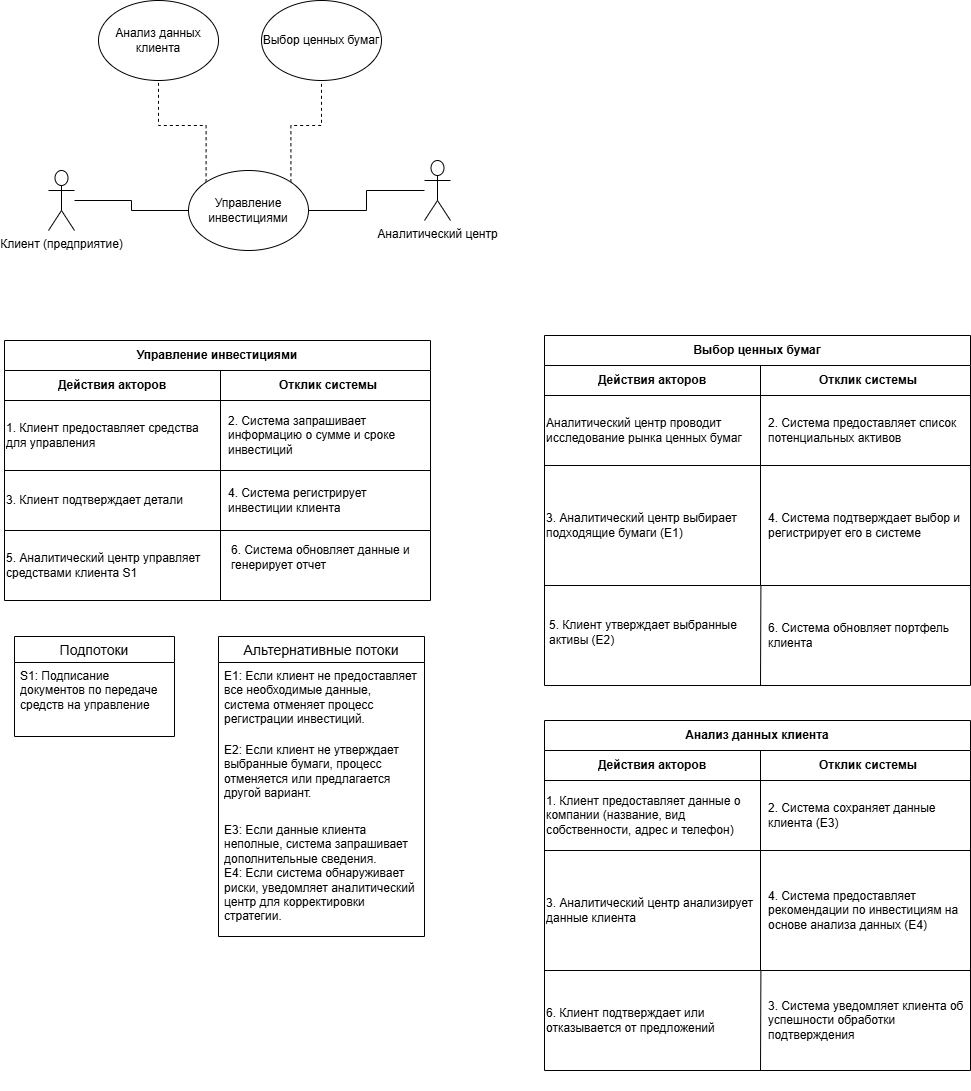

The diagram above was exported from draw.io. Its source (the exported page's mxGraphModel, read from the mxfile embedded in the PNG):
<mxGraphModel dx="1290" dy="1734" grid="1" gridSize="10" guides="1" tooltips="1" connect="1" arrows="1" fold="1" page="1" pageScale="1" pageWidth="827" pageHeight="1169" math="0" shadow="0">
  <root>
    <mxCell id="0" />
    <mxCell id="1" parent="0" />
    <mxCell id="o8sC5GaLtU6hTL6lJS_F-1" style="edgeStyle=orthogonalEdgeStyle;rounded=0;orthogonalLoop=1;jettySize=auto;html=1;entryX=0;entryY=0.5;entryDx=0;entryDy=0;endArrow=none;endFill=0;" parent="1" source="o8sC5GaLtU6hTL6lJS_F-2" target="o8sC5GaLtU6hTL6lJS_F-5" edge="1">
      <mxGeometry relative="1" as="geometry" />
    </mxCell>
    <mxCell id="o8sC5GaLtU6hTL6lJS_F-2" value="Клиент (предприятие)" style="shape=umlActor;verticalLabelPosition=bottom;verticalAlign=top;html=1;outlineConnect=0;" parent="1" vertex="1">
      <mxGeometry x="154" y="50" width="26" height="60" as="geometry" />
    </mxCell>
    <mxCell id="o8sC5GaLtU6hTL6lJS_F-3" style="edgeStyle=orthogonalEdgeStyle;rounded=0;orthogonalLoop=1;jettySize=auto;html=1;exitX=0;exitY=0;exitDx=0;exitDy=0;entryX=0.5;entryY=1;entryDx=0;entryDy=0;endArrow=none;endFill=0;dashed=1;" parent="1" source="o8sC5GaLtU6hTL6lJS_F-5" target="o8sC5GaLtU6hTL6lJS_F-23" edge="1">
      <mxGeometry relative="1" as="geometry" />
    </mxCell>
    <mxCell id="o8sC5GaLtU6hTL6lJS_F-4" style="edgeStyle=orthogonalEdgeStyle;rounded=0;orthogonalLoop=1;jettySize=auto;html=1;exitX=1;exitY=0;exitDx=0;exitDy=0;entryX=0.5;entryY=1;entryDx=0;entryDy=0;endArrow=none;endFill=0;dashed=1;" parent="1" source="o8sC5GaLtU6hTL6lJS_F-5" target="o8sC5GaLtU6hTL6lJS_F-22" edge="1">
      <mxGeometry relative="1" as="geometry" />
    </mxCell>
    <mxCell id="o8sC5GaLtU6hTL6lJS_F-71" style="edgeStyle=orthogonalEdgeStyle;rounded=0;orthogonalLoop=1;jettySize=auto;html=1;exitX=1;exitY=0.5;exitDx=0;exitDy=0;endArrow=none;endFill=0;" parent="1" source="o8sC5GaLtU6hTL6lJS_F-5" target="o8sC5GaLtU6hTL6lJS_F-70" edge="1">
      <mxGeometry relative="1" as="geometry" />
    </mxCell>
    <mxCell id="o8sC5GaLtU6hTL6lJS_F-5" value="Управление инвестициями" style="ellipse;whiteSpace=wrap;html=1;" parent="1" vertex="1">
      <mxGeometry x="294" y="50" width="120" height="80" as="geometry" />
    </mxCell>
    <mxCell id="o8sC5GaLtU6hTL6lJS_F-6" value="Альтернативные потоки" style="swimlane;fontStyle=0;childLayout=stackLayout;horizontal=1;startSize=26;horizontalStack=0;resizeParent=1;resizeParentMax=0;resizeLast=0;collapsible=1;marginBottom=0;align=center;fontSize=14;" parent="1" vertex="1">
      <mxGeometry x="324" y="516" width="206" height="300" as="geometry" />
    </mxCell>
    <mxCell id="o8sC5GaLtU6hTL6lJS_F-7" value="E1:&amp;nbsp;&lt;span style=&quot;background-color: initial;&quot;&gt;Если клиент не предоставляет все необходимые данные, система отменяет процесс регистрации инвестиций.&amp;nbsp;&lt;/span&gt;" style="text;strokeColor=none;fillColor=none;spacingLeft=4;spacingRight=4;overflow=hidden;rotatable=0;points=[[0,0.5],[1,0.5]];portConstraint=eastwest;fontSize=12;whiteSpace=wrap;html=1;" parent="o8sC5GaLtU6hTL6lJS_F-6" vertex="1">
      <mxGeometry y="26" width="206" height="74" as="geometry" />
    </mxCell>
    <mxCell id="o8sC5GaLtU6hTL6lJS_F-8" value="E2: Если клиент не утверждает выбранные бумаги, процесс отменяется или предлагается другой вариант." style="text;strokeColor=none;fillColor=none;spacingLeft=4;spacingRight=4;overflow=hidden;rotatable=0;points=[[0,0.5],[1,0.5]];portConstraint=eastwest;fontSize=12;whiteSpace=wrap;html=1;" parent="o8sC5GaLtU6hTL6lJS_F-6" vertex="1">
      <mxGeometry y="100" width="206" height="80" as="geometry" />
    </mxCell>
    <mxCell id="o8sC5GaLtU6hTL6lJS_F-9" value="E3: Если данные клиента неполные, система запрашивает дополнительные сведения.&lt;div&gt;E4: Если система обнаруживает риски, уведомляет аналитический центр для корректировки стратегии.&lt;/div&gt;" style="text;strokeColor=none;fillColor=none;spacingLeft=4;spacingRight=4;overflow=hidden;rotatable=0;points=[[0,0.5],[1,0.5]];portConstraint=eastwest;fontSize=12;whiteSpace=wrap;html=1;" parent="o8sC5GaLtU6hTL6lJS_F-6" vertex="1">
      <mxGeometry y="180" width="206" height="120" as="geometry" />
    </mxCell>
    <mxCell id="o8sC5GaLtU6hTL6lJS_F-10" value="Подпотоки" style="swimlane;fontStyle=0;childLayout=stackLayout;horizontal=1;startSize=26;horizontalStack=0;resizeParent=1;resizeParentMax=0;resizeLast=0;collapsible=1;marginBottom=0;align=center;fontSize=14;" parent="1" vertex="1">
      <mxGeometry x="120" y="516" width="160" height="100" as="geometry" />
    </mxCell>
    <mxCell id="o8sC5GaLtU6hTL6lJS_F-11" value="S1:&amp;nbsp;&lt;span style=&quot;background-color: initial;&quot;&gt;Подписание документов по передаче средств на управление&lt;/span&gt;" style="text;strokeColor=none;fillColor=none;spacingLeft=4;spacingRight=4;overflow=hidden;rotatable=0;points=[[0,0.5],[1,0.5]];portConstraint=eastwest;fontSize=12;whiteSpace=wrap;html=1;" parent="o8sC5GaLtU6hTL6lJS_F-10" vertex="1">
      <mxGeometry y="26" width="160" height="74" as="geometry" />
    </mxCell>
    <mxCell id="o8sC5GaLtU6hTL6lJS_F-12" value="Управление инвестициями" style="shape=table;startSize=30;container=1;collapsible=1;childLayout=tableLayout;fixedRows=1;rowLines=0;fontStyle=1;align=center;resizeLast=1;html=1;whiteSpace=wrap;" parent="1" vertex="1">
      <mxGeometry x="110" y="220" width="426" height="190" as="geometry" />
    </mxCell>
    <mxCell id="o8sC5GaLtU6hTL6lJS_F-13" value="" style="shape=tableRow;horizontal=0;startSize=0;swimlaneHead=0;swimlaneBody=0;fillColor=none;collapsible=0;dropTarget=0;points=[[0,0.5],[1,0.5]];portConstraint=eastwest;top=0;left=0;right=0;bottom=1;html=1;" parent="o8sC5GaLtU6hTL6lJS_F-12" vertex="1">
      <mxGeometry y="30" width="426" height="30" as="geometry" />
    </mxCell>
    <mxCell id="o8sC5GaLtU6hTL6lJS_F-14" value="Действия акторов" style="shape=partialRectangle;connectable=0;fillColor=none;top=0;left=0;bottom=0;right=0;fontStyle=1;overflow=hidden;html=1;whiteSpace=wrap;" parent="o8sC5GaLtU6hTL6lJS_F-13" vertex="1">
      <mxGeometry width="216" height="30" as="geometry">
        <mxRectangle width="216" height="30" as="alternateBounds" />
      </mxGeometry>
    </mxCell>
    <mxCell id="o8sC5GaLtU6hTL6lJS_F-15" value="Отклик системы" style="shape=partialRectangle;connectable=0;fillColor=none;top=0;left=0;bottom=0;right=0;align=center;spacingLeft=6;fontStyle=1;overflow=hidden;html=1;whiteSpace=wrap;" parent="o8sC5GaLtU6hTL6lJS_F-13" vertex="1">
      <mxGeometry x="216" width="210" height="30" as="geometry">
        <mxRectangle width="210" height="30" as="alternateBounds" />
      </mxGeometry>
    </mxCell>
    <mxCell id="o8sC5GaLtU6hTL6lJS_F-16" value="" style="shape=tableRow;horizontal=0;startSize=0;swimlaneHead=0;swimlaneBody=0;fillColor=none;collapsible=0;dropTarget=0;points=[[0,0.5],[1,0.5]];portConstraint=eastwest;top=0;left=0;right=0;bottom=0;html=1;" parent="o8sC5GaLtU6hTL6lJS_F-12" vertex="1">
      <mxGeometry y="60" width="426" height="70" as="geometry" />
    </mxCell>
    <mxCell id="o8sC5GaLtU6hTL6lJS_F-17" value="1. Клиент предоставляет средства для управления" style="shape=partialRectangle;connectable=0;fillColor=none;top=0;left=0;bottom=0;right=0;editable=1;overflow=hidden;html=1;whiteSpace=wrap;align=left;" parent="o8sC5GaLtU6hTL6lJS_F-16" vertex="1">
      <mxGeometry width="216" height="70" as="geometry">
        <mxRectangle width="216" height="70" as="alternateBounds" />
      </mxGeometry>
    </mxCell>
    <mxCell id="o8sC5GaLtU6hTL6lJS_F-18" value="2. Система запрашивает информацию о сумме и сроке инвестиций" style="shape=partialRectangle;connectable=0;fillColor=none;top=0;left=0;bottom=0;right=0;align=left;spacingLeft=6;overflow=hidden;html=1;whiteSpace=wrap;" parent="o8sC5GaLtU6hTL6lJS_F-16" vertex="1">
      <mxGeometry x="216" width="210" height="70" as="geometry">
        <mxRectangle width="210" height="70" as="alternateBounds" />
      </mxGeometry>
    </mxCell>
    <mxCell id="o8sC5GaLtU6hTL6lJS_F-19" value="" style="shape=tableRow;horizontal=0;startSize=0;swimlaneHead=0;swimlaneBody=0;fillColor=none;collapsible=0;dropTarget=0;points=[[0,0.5],[1,0.5]];portConstraint=eastwest;top=0;left=0;right=0;bottom=0;html=1;" parent="o8sC5GaLtU6hTL6lJS_F-12" vertex="1">
      <mxGeometry y="130" width="426" height="60" as="geometry" />
    </mxCell>
    <mxCell id="o8sC5GaLtU6hTL6lJS_F-20" value="3. Клиент подтверждает детали" style="shape=partialRectangle;connectable=0;fillColor=none;top=1;left=0;bottom=0;right=0;editable=1;overflow=hidden;html=1;whiteSpace=wrap;align=left;" parent="o8sC5GaLtU6hTL6lJS_F-19" vertex="1">
      <mxGeometry width="216" height="60" as="geometry">
        <mxRectangle width="216" height="60" as="alternateBounds" />
      </mxGeometry>
    </mxCell>
    <mxCell id="o8sC5GaLtU6hTL6lJS_F-21" value="4. Система регистрирует инвестиции клиента" style="shape=partialRectangle;connectable=0;fillColor=none;top=1;left=0;bottom=0;right=0;align=left;spacingLeft=6;overflow=hidden;html=1;whiteSpace=wrap;" parent="o8sC5GaLtU6hTL6lJS_F-19" vertex="1">
      <mxGeometry x="216" width="210" height="60" as="geometry">
        <mxRectangle width="210" height="60" as="alternateBounds" />
      </mxGeometry>
    </mxCell>
    <mxCell id="o8sC5GaLtU6hTL6lJS_F-22" value="Выбор ценных бумаг" style="ellipse;whiteSpace=wrap;html=1;" parent="1" vertex="1">
      <mxGeometry x="367" y="-120" width="120" height="80" as="geometry" />
    </mxCell>
    <mxCell id="o8sC5GaLtU6hTL6lJS_F-23" value="Анализ данных клиента" style="ellipse;whiteSpace=wrap;html=1;" parent="1" vertex="1">
      <mxGeometry x="204" y="-120" width="120" height="80" as="geometry" />
    </mxCell>
    <mxCell id="o8sC5GaLtU6hTL6lJS_F-24" value="5. Аналитический центр управляет средствами клиента S1" style="shape=partialRectangle;connectable=0;fillColor=none;top=1;left=1;bottom=1;right=1;editable=1;overflow=hidden;html=1;whiteSpace=wrap;align=left;" parent="1" vertex="1">
      <mxGeometry x="110" y="410" width="216" height="70" as="geometry">
        <mxRectangle width="216" height="40" as="alternateBounds" />
      </mxGeometry>
    </mxCell>
    <mxCell id="o8sC5GaLtU6hTL6lJS_F-25" value="&lt;table&gt;&lt;tbody&gt;&lt;tr&gt;&lt;td&gt;6. Система обновляет данные и генерирует отчет&lt;/td&gt;&lt;/tr&gt;&lt;/tbody&gt;&lt;/table&gt;&lt;h4&gt;&lt;/h4&gt;" style="shape=partialRectangle;connectable=0;fillColor=none;top=1;left=1;bottom=1;right=1;align=left;spacingLeft=6;overflow=hidden;html=1;whiteSpace=wrap;" parent="1" vertex="1">
      <mxGeometry x="326" y="410" width="210" height="70" as="geometry">
        <mxRectangle width="210" height="40" as="alternateBounds" />
      </mxGeometry>
    </mxCell>
    <mxCell id="o8sC5GaLtU6hTL6lJS_F-26" value="Выбор ценных бумаг" style="shape=table;startSize=30;container=1;collapsible=1;childLayout=tableLayout;fixedRows=1;rowLines=0;fontStyle=1;align=center;resizeLast=1;html=1;whiteSpace=wrap;" parent="1" vertex="1">
      <mxGeometry x="650" y="215" width="426" height="350" as="geometry" />
    </mxCell>
    <mxCell id="o8sC5GaLtU6hTL6lJS_F-27" value="" style="shape=tableRow;horizontal=0;startSize=0;swimlaneHead=0;swimlaneBody=0;fillColor=none;collapsible=0;dropTarget=0;points=[[0,0.5],[1,0.5]];portConstraint=eastwest;top=0;left=0;right=0;bottom=1;html=1;" parent="o8sC5GaLtU6hTL6lJS_F-26" vertex="1">
      <mxGeometry y="30" width="426" height="30" as="geometry" />
    </mxCell>
    <mxCell id="o8sC5GaLtU6hTL6lJS_F-28" value="Действия акторов" style="shape=partialRectangle;connectable=0;fillColor=none;top=0;left=0;bottom=0;right=0;fontStyle=1;overflow=hidden;html=1;whiteSpace=wrap;" parent="o8sC5GaLtU6hTL6lJS_F-27" vertex="1">
      <mxGeometry width="216" height="30" as="geometry">
        <mxRectangle width="216" height="30" as="alternateBounds" />
      </mxGeometry>
    </mxCell>
    <mxCell id="o8sC5GaLtU6hTL6lJS_F-29" value="Отклик системы" style="shape=partialRectangle;connectable=0;fillColor=none;top=0;left=0;bottom=0;right=0;align=center;spacingLeft=6;fontStyle=1;overflow=hidden;html=1;whiteSpace=wrap;" parent="o8sC5GaLtU6hTL6lJS_F-27" vertex="1">
      <mxGeometry x="216" width="210" height="30" as="geometry">
        <mxRectangle width="210" height="30" as="alternateBounds" />
      </mxGeometry>
    </mxCell>
    <mxCell id="o8sC5GaLtU6hTL6lJS_F-30" value="" style="shape=tableRow;horizontal=0;startSize=0;swimlaneHead=0;swimlaneBody=0;fillColor=none;collapsible=0;dropTarget=0;points=[[0,0.5],[1,0.5]];portConstraint=eastwest;top=0;left=0;right=0;bottom=0;html=1;" parent="o8sC5GaLtU6hTL6lJS_F-26" vertex="1">
      <mxGeometry y="60" width="426" height="70" as="geometry" />
    </mxCell>
    <mxCell id="o8sC5GaLtU6hTL6lJS_F-31" value="Аналитический центр проводит исследование рынка ценных бумаг" style="shape=partialRectangle;connectable=0;fillColor=none;top=0;left=0;bottom=0;right=0;editable=1;overflow=hidden;html=1;whiteSpace=wrap;align=left;" parent="o8sC5GaLtU6hTL6lJS_F-30" vertex="1">
      <mxGeometry width="216" height="70" as="geometry">
        <mxRectangle width="216" height="70" as="alternateBounds" />
      </mxGeometry>
    </mxCell>
    <mxCell id="o8sC5GaLtU6hTL6lJS_F-32" value="2. Система предоставляет список потенциальных активов" style="shape=partialRectangle;connectable=0;fillColor=none;top=0;left=0;bottom=0;right=0;align=left;spacingLeft=6;overflow=hidden;html=1;whiteSpace=wrap;" parent="o8sC5GaLtU6hTL6lJS_F-30" vertex="1">
      <mxGeometry x="216" width="210" height="70" as="geometry">
        <mxRectangle width="210" height="70" as="alternateBounds" />
      </mxGeometry>
    </mxCell>
    <mxCell id="o8sC5GaLtU6hTL6lJS_F-33" value="" style="shape=tableRow;horizontal=0;startSize=0;swimlaneHead=0;swimlaneBody=0;fillColor=none;collapsible=0;dropTarget=0;points=[[0,0.5],[1,0.5]];portConstraint=eastwest;top=0;left=0;right=0;bottom=0;html=1;" parent="o8sC5GaLtU6hTL6lJS_F-26" vertex="1">
      <mxGeometry y="130" width="426" height="120" as="geometry" />
    </mxCell>
    <mxCell id="o8sC5GaLtU6hTL6lJS_F-34" value="3. Аналитический центр выбирает подходящие бумаги (E1)" style="shape=partialRectangle;connectable=0;fillColor=none;top=1;left=0;bottom=0;right=0;editable=1;overflow=hidden;html=1;whiteSpace=wrap;align=left;" parent="o8sC5GaLtU6hTL6lJS_F-33" vertex="1">
      <mxGeometry width="216" height="120" as="geometry">
        <mxRectangle width="216" height="120" as="alternateBounds" />
      </mxGeometry>
    </mxCell>
    <mxCell id="o8sC5GaLtU6hTL6lJS_F-35" value="4. Система подтверждает выбор и регистрирует его в системе" style="shape=partialRectangle;connectable=0;fillColor=none;top=1;left=0;bottom=0;right=0;align=left;spacingLeft=6;overflow=hidden;html=1;whiteSpace=wrap;" parent="o8sC5GaLtU6hTL6lJS_F-33" vertex="1">
      <mxGeometry x="216" width="210" height="120" as="geometry">
        <mxRectangle width="210" height="120" as="alternateBounds" />
      </mxGeometry>
    </mxCell>
    <mxCell id="o8sC5GaLtU6hTL6lJS_F-48" value="" style="shape=tableRow;horizontal=0;startSize=0;swimlaneHead=0;swimlaneBody=0;fillColor=none;collapsible=0;dropTarget=0;points=[[0,0.5],[1,0.5]];portConstraint=eastwest;top=0;left=0;right=0;bottom=0;html=1;" parent="1" vertex="1">
      <mxGeometry x="620" y="405" width="426" height="120" as="geometry" />
    </mxCell>
    <mxCell id="o8sC5GaLtU6hTL6lJS_F-51" value="" style="shape=tableRow;horizontal=0;startSize=0;swimlaneHead=0;swimlaneBody=0;fillColor=none;collapsible=0;dropTarget=0;points=[[0,0.5],[1,0.5]];portConstraint=eastwest;top=0;left=0;right=0;bottom=0;html=1;" parent="1" vertex="1">
      <mxGeometry x="650" y="465" width="426" height="120" as="geometry" />
    </mxCell>
    <mxCell id="o8sC5GaLtU6hTL6lJS_F-52" value="&lt;table&gt;&lt;tbody&gt;&lt;tr&gt;&lt;td&gt;5. Клиент утверждает выбранные активы (E2)&lt;/td&gt;&lt;/tr&gt;&lt;/tbody&gt;&lt;/table&gt;&lt;table&gt;&lt;tbody&gt;&lt;tr&gt;&lt;td&gt;&lt;/td&gt;&lt;/tr&gt;&lt;/tbody&gt;&lt;/table&gt;" style="shape=partialRectangle;connectable=0;fillColor=none;top=1;left=0;bottom=0;right=0;editable=1;overflow=hidden;html=1;whiteSpace=wrap;align=left;" parent="o8sC5GaLtU6hTL6lJS_F-51" vertex="1">
      <mxGeometry width="216" height="100" as="geometry">
        <mxRectangle width="216" height="120" as="alternateBounds" />
      </mxGeometry>
    </mxCell>
    <mxCell id="o8sC5GaLtU6hTL6lJS_F-53" value="6. Система обновляет портфель клиента" style="shape=partialRectangle;connectable=0;fillColor=none;top=1;left=0;bottom=0;right=0;align=left;spacingLeft=6;overflow=hidden;html=1;whiteSpace=wrap;" parent="o8sC5GaLtU6hTL6lJS_F-51" vertex="1">
      <mxGeometry x="216" width="210" height="100" as="geometry">
        <mxRectangle width="210" height="120" as="alternateBounds" />
      </mxGeometry>
    </mxCell>
    <mxCell id="o8sC5GaLtU6hTL6lJS_F-55" value="" style="endArrow=none;html=1;rounded=0;entryX=0.508;entryY=0.003;entryDx=0;entryDy=0;entryPerimeter=0;" parent="1" target="o8sC5GaLtU6hTL6lJS_F-51" edge="1">
      <mxGeometry width="50" height="50" relative="1" as="geometry">
        <mxPoint x="866" y="565" as="sourcePoint" />
        <mxPoint x="862.41" y="595" as="targetPoint" />
      </mxGeometry>
    </mxCell>
    <mxCell id="o8sC5GaLtU6hTL6lJS_F-56" value="Анализ данных клиента" style="shape=table;startSize=30;container=1;collapsible=1;childLayout=tableLayout;fixedRows=1;rowLines=0;fontStyle=1;align=center;resizeLast=1;html=1;whiteSpace=wrap;" parent="1" vertex="1">
      <mxGeometry x="650" y="600" width="426" height="350" as="geometry" />
    </mxCell>
    <mxCell id="o8sC5GaLtU6hTL6lJS_F-57" value="" style="shape=tableRow;horizontal=0;startSize=0;swimlaneHead=0;swimlaneBody=0;fillColor=none;collapsible=0;dropTarget=0;points=[[0,0.5],[1,0.5]];portConstraint=eastwest;top=0;left=0;right=0;bottom=1;html=1;" parent="o8sC5GaLtU6hTL6lJS_F-56" vertex="1">
      <mxGeometry y="30" width="426" height="30" as="geometry" />
    </mxCell>
    <mxCell id="o8sC5GaLtU6hTL6lJS_F-58" value="Действия акторов" style="shape=partialRectangle;connectable=0;fillColor=none;top=0;left=0;bottom=0;right=0;fontStyle=1;overflow=hidden;html=1;whiteSpace=wrap;" parent="o8sC5GaLtU6hTL6lJS_F-57" vertex="1">
      <mxGeometry width="216" height="30" as="geometry">
        <mxRectangle width="216" height="30" as="alternateBounds" />
      </mxGeometry>
    </mxCell>
    <mxCell id="o8sC5GaLtU6hTL6lJS_F-59" value="Отклик системы" style="shape=partialRectangle;connectable=0;fillColor=none;top=0;left=0;bottom=0;right=0;align=center;spacingLeft=6;fontStyle=1;overflow=hidden;html=1;whiteSpace=wrap;" parent="o8sC5GaLtU6hTL6lJS_F-57" vertex="1">
      <mxGeometry x="216" width="210" height="30" as="geometry">
        <mxRectangle width="210" height="30" as="alternateBounds" />
      </mxGeometry>
    </mxCell>
    <mxCell id="o8sC5GaLtU6hTL6lJS_F-60" value="" style="shape=tableRow;horizontal=0;startSize=0;swimlaneHead=0;swimlaneBody=0;fillColor=none;collapsible=0;dropTarget=0;points=[[0,0.5],[1,0.5]];portConstraint=eastwest;top=0;left=0;right=0;bottom=0;html=1;" parent="o8sC5GaLtU6hTL6lJS_F-56" vertex="1">
      <mxGeometry y="60" width="426" height="70" as="geometry" />
    </mxCell>
    <mxCell id="o8sC5GaLtU6hTL6lJS_F-61" value="1. Клиент предоставляет данные о компании (название, вид собственности, адрес и телефон)" style="shape=partialRectangle;connectable=0;fillColor=none;top=0;left=0;bottom=0;right=0;editable=1;overflow=hidden;html=1;whiteSpace=wrap;align=left;" parent="o8sC5GaLtU6hTL6lJS_F-60" vertex="1">
      <mxGeometry width="216" height="70" as="geometry">
        <mxRectangle width="216" height="70" as="alternateBounds" />
      </mxGeometry>
    </mxCell>
    <mxCell id="o8sC5GaLtU6hTL6lJS_F-62" value="2. Система сохраняет данные клиента (E3)" style="shape=partialRectangle;connectable=0;fillColor=none;top=0;left=0;bottom=0;right=0;align=left;spacingLeft=6;overflow=hidden;html=1;whiteSpace=wrap;" parent="o8sC5GaLtU6hTL6lJS_F-60" vertex="1">
      <mxGeometry x="216" width="210" height="70" as="geometry">
        <mxRectangle width="210" height="70" as="alternateBounds" />
      </mxGeometry>
    </mxCell>
    <mxCell id="o8sC5GaLtU6hTL6lJS_F-63" value="" style="shape=tableRow;horizontal=0;startSize=0;swimlaneHead=0;swimlaneBody=0;fillColor=none;collapsible=0;dropTarget=0;points=[[0,0.5],[1,0.5]];portConstraint=eastwest;top=0;left=0;right=0;bottom=0;html=1;" parent="o8sC5GaLtU6hTL6lJS_F-56" vertex="1">
      <mxGeometry y="130" width="426" height="120" as="geometry" />
    </mxCell>
    <mxCell id="o8sC5GaLtU6hTL6lJS_F-64" value="3. Аналитический центр анализирует данные клиента" style="shape=partialRectangle;connectable=0;fillColor=none;top=1;left=0;bottom=0;right=0;editable=1;overflow=hidden;html=1;whiteSpace=wrap;align=left;" parent="o8sC5GaLtU6hTL6lJS_F-63" vertex="1">
      <mxGeometry width="216" height="120" as="geometry">
        <mxRectangle width="216" height="120" as="alternateBounds" />
      </mxGeometry>
    </mxCell>
    <mxCell id="o8sC5GaLtU6hTL6lJS_F-65" value="4. Система предоставляет рекомендации по инвестициям на основе анализа данных (E4)" style="shape=partialRectangle;connectable=0;fillColor=none;top=1;left=0;bottom=0;right=0;align=left;spacingLeft=6;overflow=hidden;html=1;whiteSpace=wrap;" parent="o8sC5GaLtU6hTL6lJS_F-63" vertex="1">
      <mxGeometry x="216" width="210" height="120" as="geometry">
        <mxRectangle width="210" height="120" as="alternateBounds" />
      </mxGeometry>
    </mxCell>
    <mxCell id="o8sC5GaLtU6hTL6lJS_F-66" value="" style="shape=tableRow;horizontal=0;startSize=0;swimlaneHead=0;swimlaneBody=0;fillColor=none;collapsible=0;dropTarget=0;points=[[0,0.5],[1,0.5]];portConstraint=eastwest;top=0;left=0;right=0;bottom=0;html=1;" parent="1" vertex="1">
      <mxGeometry x="650" y="850" width="426" height="120" as="geometry" />
    </mxCell>
    <mxCell id="o8sC5GaLtU6hTL6lJS_F-67" value="6. Клиент подтверждает или отказывается от предложений" style="shape=partialRectangle;connectable=0;fillColor=none;top=1;left=0;bottom=0;right=0;editable=1;overflow=hidden;html=1;whiteSpace=wrap;align=left;" parent="o8sC5GaLtU6hTL6lJS_F-66" vertex="1">
      <mxGeometry width="216" height="100" as="geometry">
        <mxRectangle width="216" height="120" as="alternateBounds" />
      </mxGeometry>
    </mxCell>
    <mxCell id="o8sC5GaLtU6hTL6lJS_F-68" value="3. Система уведомляет клиента об успешности обработки подтверждения&amp;nbsp;" style="shape=partialRectangle;connectable=0;fillColor=none;top=1;left=0;bottom=0;right=0;align=left;spacingLeft=6;overflow=hidden;html=1;whiteSpace=wrap;" parent="o8sC5GaLtU6hTL6lJS_F-66" vertex="1">
      <mxGeometry x="216" width="210" height="100" as="geometry">
        <mxRectangle width="210" height="120" as="alternateBounds" />
      </mxGeometry>
    </mxCell>
    <mxCell id="o8sC5GaLtU6hTL6lJS_F-69" value="" style="endArrow=none;html=1;rounded=0;entryX=0.508;entryY=0.003;entryDx=0;entryDy=0;entryPerimeter=0;" parent="1" target="o8sC5GaLtU6hTL6lJS_F-66" edge="1">
      <mxGeometry width="50" height="50" relative="1" as="geometry">
        <mxPoint x="866" y="950" as="sourcePoint" />
        <mxPoint x="862.41" y="980" as="targetPoint" />
      </mxGeometry>
    </mxCell>
    <mxCell id="o8sC5GaLtU6hTL6lJS_F-70" value="Аналитический центр" style="shape=umlActor;verticalLabelPosition=bottom;verticalAlign=top;html=1;outlineConnect=0;" parent="1" vertex="1">
      <mxGeometry x="530" y="40" width="26" height="60" as="geometry" />
    </mxCell>
  </root>
</mxGraphModel>